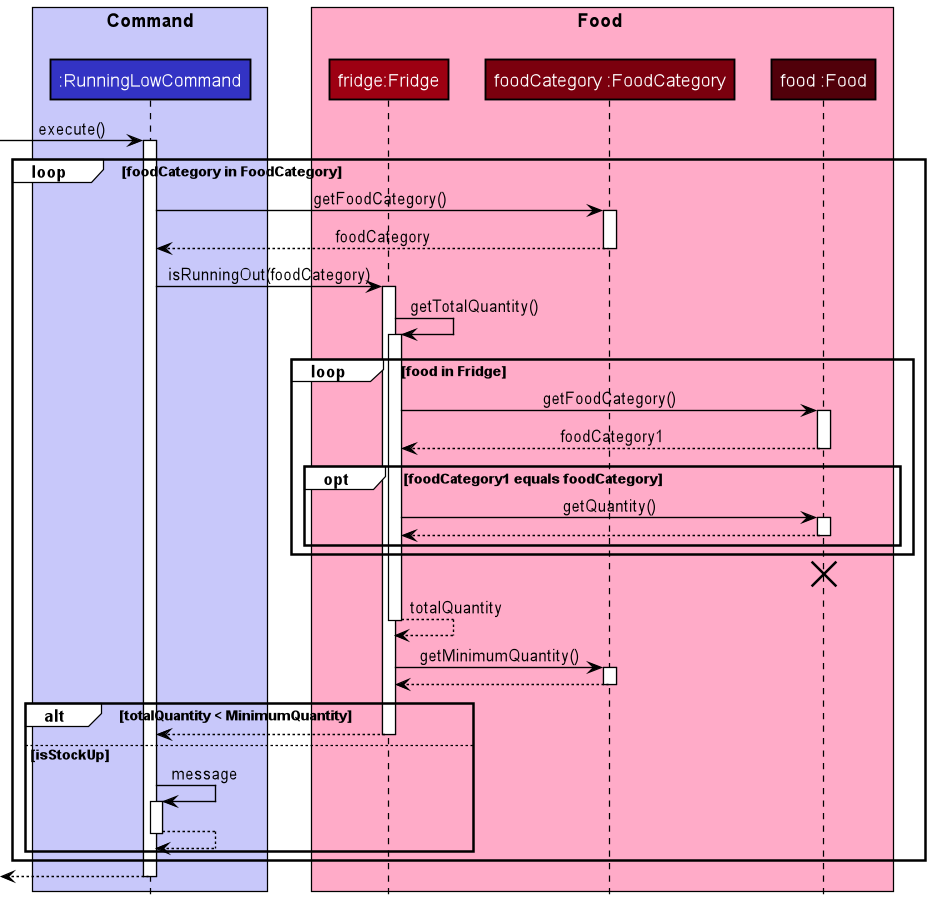

The diagram above was rendered by PlantUML. Its source (embedded in the PNG):
@startuml
'https://plantuml.com/sequence-diagram
!include style.puml


box "Command\n" COMMAND_COLOR_T1
participant ":RunningLowCommand" as RunningLowCommand COMMAND_COLOR
end box

box Food FOOD_COLOR_T1
participant "fridge:Fridge" as Fridge FOOD_COLOR
participant "foodCategory :FoodCategory" as FoodCategory FOOD_COLOR_T3
participant "food :Food" as Food FOOD_COLOR_T4
end box

-> RunningLowCommand: execute()
activate RunningLowCommand

loop foodCategory in FoodCategory
    RunningLowCommand -> FoodCategory: getFoodCategory()
    activate FoodCategory
    return foodCategory

    RunningLowCommand -> Fridge: isRunningOut(foodCategory)
    activate Fridge
    Fridge -> Fridge: getTotalQuantity()
    activate Fridge
    loop food in Fridge
        Fridge -> Food: getFoodCategory()
        activate Food
        return foodCategory1
        opt foodCategory1 equals foodCategory
            Fridge -> Food: getQuantity()
            activate Food
            return
        end
    end
    destroy Food
    return totalQuantity
    Fridge -> FoodCategory: getMinimumQuantity()
    activate FoodCategory
    return
    alt totalQuantity < MinimumQuantity
        return
    else isStockUp
        RunningLowCommand -> RunningLowCommand: message
        activate RunningLowCommand
        return
    end
end
return

deactivate RunningLowCommand
@enduml